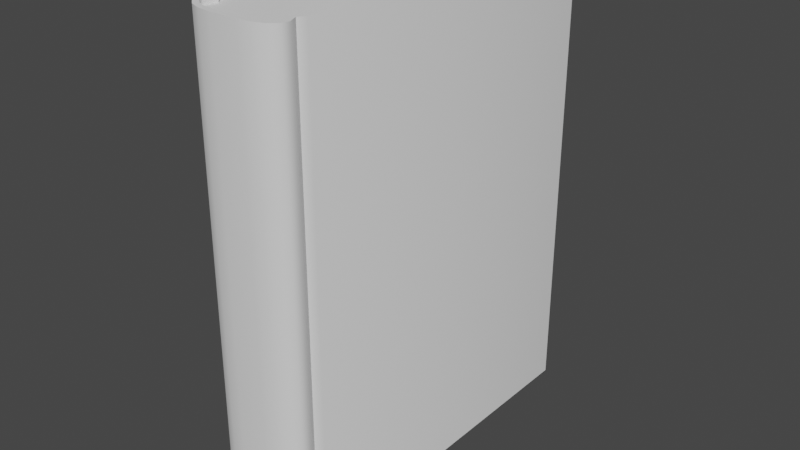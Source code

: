 # Source: Book1.blend  (saved by Blender 3.4.6; exported with 4.5.12 LTS)
import bpy
from mathutils import Matrix  # noqa: F401  (used for matrix-valued properties, if any)

bpy.ops.wm.read_factory_settings(use_empty=True)
scene = bpy.context.scene
scene.name = 'Scene'

# ---- collections
col_collection = bpy.data.collections.new('Collection'); scene.collection.children.link(col_collection)

# ---- node groups
ng_auto_smooth = bpy.data.node_groups.new('Auto Smooth', 'GeometryNodeTree')
_s = ng_auto_smooth.interface.new_socket(name='Geometry', in_out='OUTPUT', socket_type='NodeSocketGeometry')
_s = ng_auto_smooth.interface.new_socket(name='Geometry', in_out='INPUT', socket_type='NodeSocketGeometry')
_s = ng_auto_smooth.interface.new_socket(name='Angle', in_out='INPUT', socket_type='NodeSocketFloat')
_s.subtype = 'ANGLE'
_s.min_value = 0.0
_s.max_value = 3.142
ng_auto_smooth.is_modifier = True
_N = ng_auto_smooth.nodes; _L = ng_auto_smooth.links
n0 = _N.new('NodeGroupOutput'); n0.name = 'Group Output'; n0.location = (480, -100)
n1 = _N.new('NodeGroupInput'); n1.name = 'Group Input'; n1.location = (-420, -300)
n2 = _N.new('NodeGroupInput'); n2.name = 'Group Input.001'; n2.location = (-60, -100)
n3 = _N.new('GeometryNodeSetShadeSmooth'); n3.name = 'Set Shade Smooth'; n3.location = (120, -100)
n3.domain = 'EDGE'
n4 = _N.new('GeometryNodeSetShadeSmooth'); n4.name = 'Set Shade Smooth.001'; n4.location = (300, -100)
n5 = _N.new('GeometryNodeInputMeshEdgeAngle'); n5.name = 'Edge Angle'; n5.location = (-420, -220)
n6 = _N.new('GeometryNodeInputEdgeSmooth'); n6.name = 'Is Edge Smooth'; n6.location = (-60, -160)
n7 = _N.new('GeometryNodeInputShadeSmooth'); n7.name = 'Is Face Smooth'; n7.location = (-240, -340)
n8 = _N.new('FunctionNodeBooleanMath'); n8.name = 'Boolean Math'; n8.location = (-60, -220)
n9 = _N.new('FunctionNodeCompare'); n9.name = 'Compare'; n9.location = (-240, -180)
n9.operation = 'LESS_EQUAL'
_L.new(n5.outputs[0], n9.inputs[0])
_L.new(n4.outputs[0], n0.inputs[0])
_L.new(n1.outputs[1], n9.inputs[1])
_L.new(n9.outputs[0], n8.inputs[0])
_L.new(n7.outputs[0], n8.inputs[1])
_L.new(n2.outputs[0], n3.inputs[0])
_L.new(n6.outputs[0], n3.inputs[1])
_L.new(n3.outputs[0], n4.inputs[0])
_L.new(n8.outputs[0], n3.inputs[2])
n0.is_active_output = True

# ---- world
world_world = bpy.data.worlds.new('World'); scene.world = world_world
world_world.use_nodes = True; world_world.node_tree.nodes.clear()
_N = world_world.node_tree.nodes; _L = world_world.node_tree.links
n0 = _N.new('ShaderNodeOutputWorld'); n0.name = 'World Output'; n0.location = (300, 300)
n1 = _N.new('ShaderNodeBackground'); n1.name = 'Background'; n1.location = (10, 300)
n1.inputs[0].default_value = (0.05088, 0.05088, 0.05088, 1.0)
_L.new(n1.outputs[0], n0.inputs[0])
n0.is_active_output = True
world_world.color = (0.05088, 0.05088, 0.05088)
world_world.use_sun_shadow = False
world_world.sun_shadow_jitter_overblur = 0.0

# ---- meshes
me_cube_001 = bpy.data.meshes.new('Cube.001')
me_cube_001.from_pydata([(-0.05428, 0.4129, -0.306), (-0.05428, 0.4129, 0.306), (0.0612, 0.4129, -0.306), (0.0612, 0.4129, 0.306), (-0.04707, -0.04155, -0.306), (-0.05499, -0.04249, 0.306), (0.05499, -0.04249, -0.306), (0.04707, -0.04155, 0.306), (-0.05428, -0.03186, 0.306), (0.05428, -0.03186, -0.306), (-0.05428, -0.03186, -0.306), (0.05428, -0.03186, 0.306), (-0.01706, -0.07275, -0.306), (-0.05303, -0.05553, -0.306), (-0.03257, -0.07101, -0.306), (-0.04481, -0.06641, -0.306), (-0.0516, -0.06059, -0.306), (-0.05303, -0.05553, 0.306), (-0.01706, -0.07275, 0.306), (-0.0516, -0.06059, 0.306), (-0.04481, -0.06641, 0.306), (-0.03257, -0.07101, 0.306), (0.05303, -0.05553, -0.306), (0.01706, -0.07275, -0.306), (0.0516, -0.06059, -0.306), (0.04481, -0.06641, -0.306), (0.03257, -0.07101, -0.306), (0.01706, -0.07275, 0.306), (0.05303, -0.05553, 0.306), (0.03257, -0.07101, 0.306), (0.04481, -0.06641, 0.306), (0.0516, -0.06059, 0.306), (-0.0612, -0.03416, 0.306), (-0.0612, 0.4129, 0.306), (-0.0612, 0.4129, -0.306), (0.05428, 0.4129, 0.306), (0.05428, 0.4129, -0.306), (0.0612, -0.03416, -0.306), (-0.0612, -0.03416, -0.306), (-0.05499, -0.04249, -0.306), (0.0612, -0.03416, 0.306), (0.05499, -0.04249, 0.306), (-0.04707, -0.04155, 0.306), (0.04707, -0.04155, -0.306), (-0.03419, -0.07779, -0.306), (-0.01745, -0.07966, -0.306), (-0.01745, -0.07966, 0.306), (-0.03419, -0.07779, 0.306), (-0.04839, -0.07246, -0.306), (-0.04839, -0.07246, 0.306), (-0.05769, -0.06448, -0.306), (-0.05769, -0.06448, 0.306), (-0.06034, -0.05506, -0.306), (-0.06034, -0.05506, 0.306), (0.03419, -0.07779, 0.306), (0.01745, -0.07966, 0.306), (0.01745, -0.07966, -0.306), (0.03419, -0.07779, -0.306), (0.04839, -0.07246, 0.306), (0.04839, -0.07246, -0.306), (0.05769, -0.06448, 0.306), (0.05769, -0.06448, -0.306), (0.06034, -0.05506, 0.306), (0.06034, -0.05506, -0.306)], [], [(38, 32, 33, 34), (26, 23, 27, 29), (26, 29, 30, 25), (25, 30, 31, 24), (6, 41, 62, 63), (31, 28, 22, 24), (22, 28, 7, 43), (37, 40, 41, 6), (56, 55, 46, 45), (2, 3, 40, 37), (9, 11, 35, 36), (9, 43, 7, 11), (39, 5, 32, 38), (45, 46, 47, 44), (44, 47, 49, 48), (48, 49, 51, 50), (50, 51, 53, 52), (55, 56, 57, 54), (54, 57, 59, 58), (58, 59, 61, 60), (60, 61, 63, 62), (52, 53, 5, 39), (8, 1, 33, 32), (1, 0, 34, 33), (36, 35, 3, 2), (9, 36, 2, 37), (10, 4, 39, 38), (11, 7, 41, 40), (42, 8, 32, 5), (43, 9, 37, 6), (0, 10, 38, 34), (35, 11, 40, 3), (14, 12, 45, 44), (18, 21, 47, 46), (15, 14, 44, 48), (21, 20, 49, 47), (16, 15, 48, 50), (20, 19, 51, 49), (13, 16, 50, 52), (19, 17, 53, 51), (29, 27, 55, 54), (23, 26, 57, 56), (30, 29, 54, 58), (26, 25, 59, 57), (31, 30, 58, 60), (25, 24, 61, 59), (28, 31, 60, 62), (24, 22, 63, 61), (4, 13, 52, 39), (17, 42, 5, 53), (12, 23, 56, 45), (27, 18, 46, 55), (22, 43, 6, 63), (7, 28, 62, 41), (12, 18, 27, 23), (14, 21, 18, 12), (15, 20, 21, 14), (16, 19, 20, 15), (13, 17, 19, 16), (4, 42, 17, 13), (10, 8, 42, 4), (8, 10, 0, 1)])
me_cube_001.polygons.foreach_set('use_smooth', [True] * 62)
_uv = me_cube_001.uv_layers.new(name='UVMap')
_uv.uv.foreach_set('vector', [0.4117, 0.4764, 0.4117, 0.007575, 0.7541, 0.007575, 0.7541, 0.4764, 0.8874, 0.007575, 0.8993, 0.007575, 0.8993, 0.4764, 0.8874, 0.4764, 0.8874, 0.007575, 0.8874, 0.4764, 0.878, 0.4764, 0.878, 0.007575, 0.878, 0.007575, 0.878, 0.4764, 0.8728, 0.4764, 0.8728, 0.007575, 0.02442, 0.007575, 0.02442, 0.4764, 0.01479, 0.4764, 0.01479, 0.007575, 0.7482, 0.9604, 0.7443, 0.9604, 0.7443, 0.4916, 0.7482, 0.4916, 0.7443, 0.4916, 0.7443, 0.9604, 0.7336, 0.9604, 0.7336, 0.4916, 0.0308, 0.007575, 0.0308, 0.4764, 0.02442, 0.4764, 0.02442, 0.007575, 0.8269, 0.007575, 0.8269, 0.4764, 0.8001, 0.4764, 0.8001, 0.007575, 0.3733, 0.007575, 0.3733, 0.4764, 0.0308, 0.4764, 0.0308, 0.007575, 0.7262, 0.4916, 0.7262, 0.9604, 0.3855, 0.9604, 0.3855, 0.4916, 0.7262, 0.4916, 0.7336, 0.4916, 0.7336, 0.9604, 0.7262, 0.9604, 0.4053, 0.4764, 0.4053, 0.007575, 0.4117, 0.007575, 0.4117, 0.4764, 0.8001, 0.007575, 0.8001, 0.4764, 0.7873, 0.4764, 0.7873, 0.007575, 0.7873, 0.007575, 0.7873, 0.4764, 0.7764, 0.4764, 0.7764, 0.007575, 0.7764, 0.007575, 0.7764, 0.4764, 0.7693, 0.4764, 0.7693, 0.007575, 0.3884, 0.4764, 0.3884, 0.007575, 0.3956, 0.007575, 0.3956, 0.4764, 0.8269, 0.4764, 0.8269, 0.007575, 0.8397, 0.007575, 0.8397, 0.4764, 0.8397, 0.4764, 0.8397, 0.007575, 0.8506, 0.007575, 0.8506, 0.4764, 0.8506, 0.4764, 0.8506, 0.007575, 0.8577, 0.007575, 0.8577, 0.4764, 0.007575, 0.4764, 0.007575, 0.007575, 0.01479, 0.007575, 0.01479, 0.4764, 0.3956, 0.4764, 0.3956, 0.007575, 0.4053, 0.007575, 0.4053, 0.4764, 0.8835, 0.5282, 0.8835, 0.8689, 0.8782, 0.8689, 0.8782, 0.5264, 0.9871, 0.9604, 0.9871, 0.4916, 0.9924, 0.4916, 0.9924, 0.9604, 0.9723, 0.007575, 0.9723, 0.4764, 0.9671, 0.4764, 0.9671, 0.007575, 0.7746, 0.5282, 0.7746, 0.8689, 0.7693, 0.8689, 0.7693, 0.5264, 0.8578, 0.5282, 0.8522, 0.5208, 0.8583, 0.52, 0.8631, 0.5264, 0.9667, 0.5282, 0.9612, 0.5208, 0.9672, 0.52, 0.972, 0.5264, 0.889, 0.5208, 0.8835, 0.5282, 0.8782, 0.5264, 0.883, 0.52, 0.7801, 0.5208, 0.7746, 0.5282, 0.7693, 0.5264, 0.7741, 0.52, 0.8578, 0.8689, 0.8578, 0.5282, 0.8631, 0.5264, 0.8631, 0.8689, 0.9667, 0.8689, 0.9667, 0.5282, 0.972, 0.5264, 0.972, 0.8689, 0.8411, 0.4982, 0.8293, 0.4969, 0.8295, 0.4916, 0.8424, 0.493, 0.912, 0.4969, 0.9001, 0.4982, 0.8989, 0.493, 0.9117, 0.4916, 0.8505, 0.5017, 0.8411, 0.4982, 0.8424, 0.493, 0.8532, 0.4971, 0.9001, 0.4982, 0.8908, 0.5017, 0.888, 0.4971, 0.8989, 0.493, 0.8557, 0.5062, 0.8505, 0.5017, 0.8532, 0.4971, 0.8604, 0.5032, 0.8908, 0.5017, 0.8856, 0.5062, 0.8809, 0.5032, 0.888, 0.4971, 0.8568, 0.51, 0.8557, 0.5062, 0.8604, 0.5032, 0.8624, 0.5104, 0.8856, 0.5062, 0.8845, 0.51, 0.8789, 0.5104, 0.8809, 0.5032, 0.95, 0.4982, 0.9382, 0.4969, 0.9385, 0.4916, 0.9513, 0.493, 0.8031, 0.4969, 0.7912, 0.4982, 0.79, 0.493, 0.8028, 0.4916, 0.9594, 0.5017, 0.95, 0.4982, 0.9513, 0.493, 0.9622, 0.4971, 0.7912, 0.4982, 0.7819, 0.5017, 0.7791, 0.4971, 0.79, 0.493, 0.9646, 0.5062, 0.9594, 0.5017, 0.9622, 0.4971, 0.9693, 0.5032, 0.7819, 0.5017, 0.7766, 0.5062, 0.772, 0.5032, 0.7791, 0.4971, 0.9657, 0.51, 0.9646, 0.5062, 0.9693, 0.5032, 0.9713, 0.5104, 0.7766, 0.5062, 0.7756, 0.51, 0.77, 0.5104, 0.772, 0.5032, 0.8522, 0.5208, 0.8568, 0.51, 0.8624, 0.5104, 0.8583, 0.52, 0.8845, 0.51, 0.889, 0.5208, 0.883, 0.52, 0.8789, 0.5104, 0.8293, 0.4969, 0.8031, 0.4969, 0.8028, 0.4916, 0.8295, 0.4916, 0.9382, 0.4969, 0.912, 0.4969, 0.9117, 0.4916, 0.9385, 0.4916, 0.7756, 0.51, 0.7801, 0.5208, 0.7741, 0.52, 0.77, 0.5104, 0.9612, 0.5208, 0.9657, 0.51, 0.9713, 0.5104, 0.9672, 0.52, 0.9254, 0.007575, 0.9254, 0.4764, 0.8993, 0.4764, 0.8993, 0.007575, 0.9373, 0.007575, 0.9373, 0.4764, 0.9254, 0.4764, 0.9254, 0.007575, 0.9467, 0.007575, 0.9467, 0.4764, 0.9373, 0.4764, 0.9373, 0.007575, 0.9519, 0.007575, 0.9519, 0.4764, 0.9467, 0.4764, 0.9467, 0.007575, 0.01145, 0.4916, 0.01145, 0.9604, 0.007575, 0.9604, 0.007575, 0.4916, 0.02216, 0.4916, 0.02216, 0.9604, 0.01145, 0.9604, 0.01145, 0.4916, 0.02958, 0.4916, 0.02958, 0.9604, 0.02216, 0.9604, 0.02216, 0.4916, 0.02958, 0.9604, 0.02958, 0.4916, 0.3703, 0.4916, 0.3703, 0.9604])
me_cube_001.update()
me_cube_002 = bpy.data.meshes.new('Cube.002')
me_cube_002.from_pydata([(0.03331, -0.234, 0.2999), (-0.03331, -0.234, 0.2999), (0.04612, -0.2279, 0.2999), (-0.04612, -0.2279, 0.2999), (0.05707, -0.2159, 0.2999), (-0.05707, -0.2159, 0.2999), (0.05155, -0.201, 0.2999), (-0.05155, -0.201, 0.2999), (0.05854, -0.1932, 0.2999), (0.05854, 0.2458, 0.2999), (-0.05854, 0.2458, 0.2999), (-0.05854, -0.1932, 0.2999), (-0.05854, -0.1932, -0.2999), (-0.05854, 0.2458, -0.2999), (0.05854, 0.2458, -0.2999), (0.05854, -0.1932, -0.2999), (-0.05155, -0.201, -0.2999), (0.05155, -0.201, -0.2999), (-0.05707, -0.2159, -0.2999), (0.05707, -0.2159, -0.2999), (-0.04612, -0.2279, -0.2999), (0.04612, -0.2279, -0.2999), (-0.03331, -0.234, -0.2999), (0.03331, -0.234, -0.2999), (0.05854, 0.2458, 0.2999), (-0.05854, 0.2458, 0.2999), (0.0414, 0.2362, 0.2999), (0.02143, 0.2301, 0.2999), (0.0, 0.228, 0.2999), (-0.02143, 0.2301, 0.2999), (-0.0414, 0.2362, 0.2999), (-0.05854, 0.2458, -0.2999), (0.05854, 0.2458, -0.2999), (-0.0414, 0.2362, -0.2999), (-0.02143, 0.2301, -0.2999), (0.0, 0.228, -0.2999), (0.02143, 0.2301, -0.2999), (0.0414, 0.2362, -0.2999)], [], [(18, 5, 3, 20), (16, 7, 5, 18), (20, 3, 1, 22), (23, 0, 1, 22), (17, 6, 4, 19), (12, 11, 10, 13), (19, 4, 2, 21), (15, 8, 6, 17), (12, 11, 7, 16), (14, 9, 8, 15), (21, 23, 22, 20, 18, 16, 12, 13, 31, 33, 34, 35, 36, 37, 32, 14, 15, 17, 19), (21, 2, 0, 23), (13, 10, 25, 31), (32, 24, 9, 14), (24, 32, 37, 26), (26, 37, 36, 27), (27, 36, 35, 28), (28, 35, 34, 29), (29, 34, 33, 30), (30, 33, 31, 25), (8, 9, 24, 26, 27, 28, 29, 30, 25, 10, 11, 7, 5, 3, 1, 0, 2, 4, 6)])
me_cube_002.polygons.foreach_set('use_smooth', [True] * 21)
_uv = me_cube_002.uv_layers.new(name='UVMap')
_uv.uv.foreach_set('vector', [0.9588, 0.005992, 0.9588, 0.494, 0.9484, 0.494, 0.9484, 0.005992, 0.2326, 0.506, 0.2326, 0.994, 0.2205, 0.994, 0.2205, 0.506, 0.9484, 0.005992, 0.9484, 0.494, 0.9373, 0.494, 0.9373, 0.005992, 0.9032, 0.005992, 0.9032, 0.494, 0.8504, 0.494, 0.8504, 0.005992, 0.9829, 0.005992, 0.9829, 0.494, 0.9707, 0.494, 0.9707, 0.005992, 0.3632, 0.005992, 0.3632, 0.494, 0.005992, 0.494, 0.005992, 0.005992, 0.9253, 0.005992, 0.9253, 0.494, 0.9145, 0.494, 0.9145, 0.005992, 0.3821, 0.506, 0.3821, 0.994, 0.3752, 0.994, 0.3752, 0.506, 0.3632, 0.506, 0.3632, 0.994, 0.3566, 0.994, 0.3566, 0.506, 0.7323, 0.005992, 0.7323, 0.494, 0.3752, 0.494, 0.3752, 0.005992, 0.0161, 0.5109, 0.02652, 0.506, 0.08073, 0.506, 0.09115, 0.5109, 0.1001, 0.5207, 0.09557, 0.5328, 0.1013, 0.5392, 0.1013, 0.8964, 0.1013, 0.8964, 0.08731, 0.8885, 0.07106, 0.8836, 0.05363, 0.8819, 0.03619, 0.8836, 0.01994, 0.8885, 0.005992, 0.8964, 0.005992, 0.8964, 0.005992, 0.5392, 0.01168, 0.5328, 0.007192, 0.5207, 0.9145, 0.005992, 0.9145, 0.494, 0.9032, 0.494, 0.9032, 0.005992, 0.2566, 0.506, 0.2566, 0.506, 0.2566, 0.506, 0.2566, 0.506, 0.2446, 0.506, 0.2446, 0.506, 0.2446, 0.506, 0.2446, 0.506, 0.7443, 0.494, 0.7443, 0.005992, 0.7568, 0.005992, 0.7568, 0.494, 0.7568, 0.494, 0.7568, 0.005992, 0.7721, 0.005992, 0.7721, 0.494, 0.7721, 0.494, 0.7721, 0.005992, 0.789, 0.005992, 0.789, 0.494, 0.789, 0.494, 0.789, 0.005992, 0.8065, 0.005992, 0.8065, 0.494, 0.8065, 0.494, 0.8065, 0.005992, 0.8233, 0.005992, 0.8233, 0.494, 0.8233, 0.494, 0.8233, 0.005992, 0.8384, 0.005992, 0.8384, 0.494, 0.2085, 0.5392, 0.2085, 0.8964, 0.2085, 0.8964, 0.1946, 0.8885, 0.1783, 0.8836, 0.1609, 0.8819, 0.1434, 0.8836, 0.1272, 0.8885, 0.1132, 0.8964, 0.1132, 0.8964, 0.1132, 0.5392, 0.1189, 0.5328, 0.1144, 0.5207, 0.1234, 0.5109, 0.1338, 0.506, 0.188, 0.506, 0.1984, 0.5109, 0.2073, 0.5207, 0.2028, 0.5328])
me_cube_002.update()

# ---- objects
ob_cover = bpy.data.objects.new('cover', me_cube_001)
ob_paper = bpy.data.objects.new('paper', me_cube_002)

# ---- transforms, parenting, visibility, modifiers, constraints
ob_cover.location = (1.658e-10, -0.09353, -4.768e-08)
_m = ob_cover.modifiers.new('Auto Smooth', 'NODES')
_m.node_group = ng_auto_smooth
_gi = [s.identifier for s in ng_auto_smooth.interface.items_tree if s.item_type == 'SOCKET' and s.in_out == 'INPUT']
_m[_gi[1]] = 0.6946  # Angle
ob_paper.location = (-1.192e-10, 0.06556, 6.631e-08)
_m = ob_paper.modifiers.new('Auto Smooth', 'NODES')
_m.node_group = ng_auto_smooth
_gi = [s.identifier for s in ng_auto_smooth.interface.items_tree if s.item_type == 'SOCKET' and s.in_out == 'INPUT']
_m[_gi[1]] = 0.5236  # Angle

# ---- collection membership
col_collection.objects.link(ob_cover)
col_collection.objects.link(ob_paper)

# ---- scene / render settings (as saved in the file)
scene.frame_start = 1; scene.frame_end = 250; scene.frame_set(1)
scene.render.engine = 'BLENDER_EEVEE_NEXT'
scene.cycles.sampling_pattern = 'TABULATED_SOBOL'
scene.cycles.use_light_tree = False
scene.view_settings.view_transform = 'Filmic'
bpy.context.view_layer.update()

# ---- added for rendering (the .blend has no active camera and no usable light): camera, sun
cam_auto = bpy.data.cameras.new('AutoCamera')
cam_auto.lens = 50.0
cam_auto.sensor_width = 36.0
cam_auto.clip_end = 1000.0
ob_auto_camera = bpy.data.objects.new('AutoCamera', cam_auto)
scene.collection.objects.link(ob_auto_camera)
ob_auto_camera.location = (0.735628, -0.80966, 0.588503)
ob_auto_camera.rotation_euler = (1.09748, -7.21219e-08, 0.694738)
scene.camera = ob_auto_camera
light_auto_sun = bpy.data.lights.new('AutoSun', 'SUN')
light_auto_sun.energy = 3.0
light_auto_sun.angle = 0.0523599
ob_auto_sun = bpy.data.objects.new('AutoSun', light_auto_sun)
scene.collection.objects.link(ob_auto_sun)
ob_auto_sun.rotation_euler = (0.872665, 0.174533, 0.523599)
bpy.context.view_layer.update()
